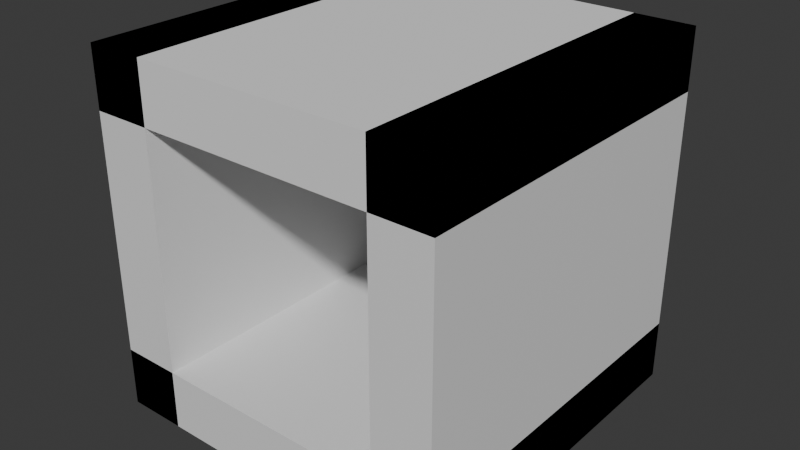 # Source: straight_through.blend  (saved by Blender 4.0.36; exported with 4.5.12 LTS)
import bpy
from mathutils import Matrix  # noqa: F401  (used for matrix-valued properties, if any)

bpy.ops.wm.read_factory_settings(use_empty=True)
scene = bpy.context.scene
scene.name = 'Scene'

# ---- collections
col_collection = bpy.data.collections.new('Collection'); scene.collection.children.link(col_collection)

# ---- materials (node trees are filled in below, after node groups)
mat_material = bpy.data.materials.new('Material')
mat_material.alpha_threshold = 0.0
mat_material.use_transparent_shadow = False
mat_material.roughness = 0.5
mat_material.line_color = (0.0, 0.0, 0.0, 1.0)

# ---- material node trees
mat_material.use_nodes = True; mat_material.node_tree.nodes.clear()
_N = mat_material.node_tree.nodes; _L = mat_material.node_tree.links
n0 = _N.new('ShaderNodeOutputMaterial'); n0.name = 'Material Output'; n0.location = (300, 300)
n1 = _N.new('ShaderNodeBsdfPrincipled'); n1.name = 'Principled BSDF'; n1.location = (10, 300)
n1.inputs[3].default_value = 1.45
_L.new(n1.outputs[0], n0.inputs[0])
n0.is_active_output = True

# ---- world
world_world = bpy.data.worlds.new('World'); scene.world = world_world
world_world.use_nodes = True; world_world.node_tree.nodes.clear()
_N = world_world.node_tree.nodes; _L = world_world.node_tree.links
n0 = _N.new('ShaderNodeOutputWorld'); n0.name = 'World Output'; n0.location = (300, 300)
n1 = _N.new('ShaderNodeBackground'); n1.name = 'Background'; n1.location = (10, 300)
n1.inputs[0].default_value = (0.05088, 0.05088, 0.05088, 1.0)
_L.new(n1.outputs[0], n0.inputs[0])
n0.is_active_output = True
world_world.color = (0.05088, 0.05088, 0.05088)
world_world.use_sun_shadow = False
world_world.sun_shadow_jitter_overblur = 0.0

# ---- meshes
me_cube_003 = bpy.data.meshes.new('Cube.003')
me_cube_003.from_pydata([(1.0, 1.0, 6.0), (1.0, 1.0, 4.0), (1.0, -1.0, 6.0), (1.0, -1.0, 4.0), (-1.0, 1.0, 6.0), (-1.0, 1.0, 4.0), (-1.0, -1.0, 6.0), (-1.0, -1.0, 4.0), (1.0, 1.0, -4.0), (1.0, 1.0, -6.0), (1.0, -1.0, -4.0), (1.0, -1.0, -6.0), (-1.0, 1.0, -4.0), (-1.0, 1.0, -6.0), (-1.0, -1.0, -4.0), (-1.0, -1.0, -6.0), (-1.0, -1.0, -6.0), (-1.0, -1.0, 6.0), (-1.0, 1.0, -6.0), (-1.0, 1.0, 6.0), (-0.6667, -1.0, -6.0), (-0.6667, -1.0, 6.0), (-0.6667, 1.0, -6.0), (-0.6667, 1.0, 6.0), (0.6667, -1.0, -6.0), (0.6667, -1.0, 6.0), (0.6667, 1.0, -6.0), (0.6667, 1.0, 6.0), (1.0, -1.0, -6.0), (1.0, -1.0, 6.0), (1.0, 1.0, -6.0), (1.0, 1.0, 6.0)], [], [(0, 4, 6, 2), (3, 2, 6, 7), (7, 6, 4, 5), (5, 1, 3, 7), (1, 0, 2, 3), (5, 4, 0, 1), (8, 12, 14, 10), (11, 10, 14, 15), (15, 14, 12, 13), (13, 9, 11, 15), (9, 8, 10, 11), (13, 12, 8, 9), (16, 17, 19, 18), (18, 19, 23, 22), (22, 23, 21, 20), (20, 21, 17, 16), (18, 22, 20, 16), (23, 19, 17, 21), (24, 25, 27, 26), (26, 27, 31, 30), (30, 31, 29, 28), (28, 29, 25, 24), (26, 30, 28, 24), (31, 27, 25, 29)])
me_cube_003.polygons.foreach_set('material_index', [0, 0, 0, 0, 0, 0, 1, 1, 1, 1, 1, 1, 1, 1, 1, 1, 1, 1, 1, 1, 1, 1, 1, 1])
_uv = me_cube_003.uv_layers.new(name='UVMap')
_uv.uv.foreach_set('vector', [0.625, 0.5, 0.875, 0.5, 0.875, 0.75, 0.625, 0.75, 0.375, 0.75, 0.625, 0.75, 0.625, 1.0, 0.375, 1.0, 0.375, 0.0, 0.625, 0.0, 0.625, 0.25, 0.375, 0.25, 0.125, 0.5, 0.375, 0.5, 0.375, 0.75, 0.125, 0.75, 0.375, 0.5, 0.625, 0.5, 0.625, 0.75, 0.375, 0.75, 0.375, 0.25, 0.625, 0.25, 0.625, 0.5, 0.375, 0.5, 0.625, 0.5, 0.875, 0.5, 0.875, 0.75, 0.625, 0.75, 0.375, 0.75, 0.625, 0.75, 0.625, 1.0, 0.375, 1.0, 0.375, 0.0, 0.625, 0.0, 0.625, 0.25, 0.375, 0.25, 0.125, 0.5, 0.375, 0.5, 0.375, 0.75, 0.125, 0.75, 0.375, 0.5, 0.625, 0.5, 0.625, 0.75, 0.375, 0.75, 0.375, 0.25, 0.625, 0.25, 0.625, 0.5, 0.375, 0.5, 0.375, 0.0, 0.625, 0.0, 0.625, 0.25, 0.375, 0.25, 0.375, 0.25, 0.625, 0.25, 0.625, 0.5, 0.375, 0.5, 0.375, 0.5, 0.625, 0.5, 0.625, 0.75, 0.375, 0.75, 0.375, 0.75, 0.625, 0.75, 0.625, 1.0, 0.375, 1.0, 0.125, 0.5, 0.375, 0.5, 0.375, 0.75, 0.125, 0.75, 0.625, 0.5, 0.875, 0.5, 0.875, 0.75, 0.625, 0.75, 0.375, 0.0, 0.625, 0.0, 0.625, 0.25, 0.375, 0.25, 0.375, 0.25, 0.625, 0.25, 0.625, 0.5, 0.375, 0.5, 0.375, 0.5, 0.625, 0.5, 0.625, 0.75, 0.375, 0.75, 0.375, 0.75, 0.625, 0.75, 0.625, 1.0, 0.375, 1.0, 0.125, 0.5, 0.375, 0.5, 0.375, 0.75, 0.125, 0.75, 0.625, 0.5, 0.875, 0.5, 0.875, 0.75, 0.625, 0.75])
me_cube_003.materials.append(None)
me_cube_003.materials.append(mat_material)
me_cube_003.use_mirror_vertex_groups = False
me_cube_003.update()

# ---- objects
ob_cube_003 = bpy.data.objects.new('Cube.003', me_cube_003)

# ---- transforms, parenting, visibility, modifiers, constraints
ob_cube_003.location = (0.0, 0.0, 0.0)
ob_cube_003.scale = (12.0, 12.0, 2.0)
ob_cube_003.lock_rotations_4d = False
ob_cube_003.empty_display_type = 'ARROWS'
ob_cube_003.lineart.crease_threshold = 0.0

# ---- collection membership
scene.collection.objects.link(ob_cube_003)

# ---- scene / render settings (as saved in the file)
scene.frame_start = 1; scene.frame_end = 250; scene.frame_set(1)
scene.render.engine = 'BLENDER_EEVEE_NEXT'
scene.cycles.sampling_pattern = 'TABULATED_SOBOL'
bpy.context.view_layer.update()

# ---- added for rendering (the .blend has no active camera and no usable light): camera, sun
cam_auto = bpy.data.cameras.new('AutoCamera')
cam_auto.lens = 50.0
cam_auto.sensor_width = 36.0
cam_auto.clip_end = 1000.0
ob_auto_camera = bpy.data.objects.new('AutoCamera', cam_auto)
scene.collection.objects.link(ob_auto_camera)
ob_auto_camera.location = (38.4609, -46.153, 30.7687)
ob_auto_camera.rotation_euler = (1.09748, -7.21219e-08, 0.694738)
scene.camera = ob_auto_camera
light_auto_sun = bpy.data.lights.new('AutoSun', 'SUN')
light_auto_sun.energy = 3.0
light_auto_sun.angle = 0.0523599
ob_auto_sun = bpy.data.objects.new('AutoSun', light_auto_sun)
scene.collection.objects.link(ob_auto_sun)
ob_auto_sun.rotation_euler = (0.872665, 0.174533, 0.523599)
bpy.context.view_layer.update()
